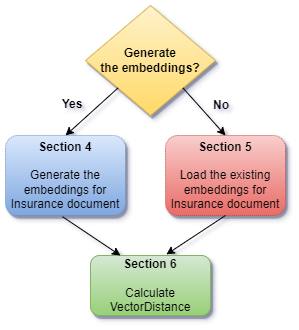

The diagram above was exported from draw.io. Its source (the exported page's mxGraphModel, read from the mxfile embedded in the PNG):
<mxGraphModel dx="1434" dy="758" grid="1" gridSize="10" guides="1" tooltips="1" connect="1" arrows="1" fold="1" page="1" pageScale="1" pageWidth="1100" pageHeight="850" math="0" shadow="1">
  <root>
    <mxCell id="0" />
    <mxCell id="1" parent="0" />
    <mxCell id="lRPB4oKcpw0_PEV0Y43H-1" value="&lt;b&gt;Generate &lt;br&gt;the embeddings?&lt;/b&gt;" style="rhombus;whiteSpace=wrap;html=1;fillColor=#fff2cc;strokeColor=#d6b656;gradientColor=#ffd966;rounded=0;shadow=1;" parent="1" vertex="1">
      <mxGeometry x="360" y="180" width="130" height="110" as="geometry" />
    </mxCell>
    <mxCell id="lRPB4oKcpw0_PEV0Y43H-2" value="&lt;b&gt;Section 4&lt;br&gt;&lt;/b&gt;&lt;br&gt;Generate the embeddings for Insurance document" style="rounded=1;whiteSpace=wrap;html=1;fillColor=#dae8fc;strokeColor=#6c8ebf;gradientColor=#7ea6e0;dashed=1;dashPattern=1 1;shadow=1;" parent="1" vertex="1">
      <mxGeometry x="280" y="310" width="120" height="80" as="geometry" />
    </mxCell>
    <mxCell id="lRPB4oKcpw0_PEV0Y43H-3" value="&lt;b&gt;Section 5&lt;br&gt;&lt;/b&gt;&lt;br&gt;Load the existing embeddings for Insurance document" style="rounded=1;whiteSpace=wrap;html=1;fillColor=#f8cecc;strokeColor=#b85450;gradientColor=#ea6b66;dashed=1;dashPattern=1 1;glass=0;shadow=1;" parent="1" vertex="1">
      <mxGeometry x="440" y="310" width="120" height="80" as="geometry" />
    </mxCell>
    <mxCell id="lRPB4oKcpw0_PEV0Y43H-4" value="" style="endArrow=classic;html=1;rounded=0;exitX=0;exitY=1;exitDx=0;exitDy=0;entryX=0.5;entryY=0;entryDx=0;entryDy=0;" parent="1" source="lRPB4oKcpw0_PEV0Y43H-1" target="lRPB4oKcpw0_PEV0Y43H-2" edge="1">
      <mxGeometry width="50" height="50" relative="1" as="geometry">
        <mxPoint x="400" y="420" as="sourcePoint" />
        <mxPoint x="450" y="370" as="targetPoint" />
      </mxGeometry>
    </mxCell>
    <mxCell id="lRPB4oKcpw0_PEV0Y43H-5" value="" style="endArrow=classic;html=1;rounded=0;exitX=1;exitY=1;exitDx=0;exitDy=0;entryX=0.5;entryY=0;entryDx=0;entryDy=0;" parent="1" source="lRPB4oKcpw0_PEV0Y43H-1" target="lRPB4oKcpw0_PEV0Y43H-3" edge="1">
      <mxGeometry width="50" height="50" relative="1" as="geometry">
        <mxPoint x="400" y="420" as="sourcePoint" />
        <mxPoint x="450" y="370" as="targetPoint" />
      </mxGeometry>
    </mxCell>
    <mxCell id="lRPB4oKcpw0_PEV0Y43H-6" value="&lt;b&gt;Section 6&lt;br&gt;&lt;/b&gt;&lt;br&gt;Calculate VectorDistance" style="rounded=1;whiteSpace=wrap;html=1;fillColor=#d5e8d4;strokeColor=#82b366;gradientColor=#97d077;shadow=1;" parent="1" vertex="1">
      <mxGeometry x="365" y="430" width="120" height="60" as="geometry" />
    </mxCell>
    <mxCell id="lRPB4oKcpw0_PEV0Y43H-7" value="" style="endArrow=classic;html=1;rounded=0;exitX=0.475;exitY=1.015;exitDx=0;exitDy=0;exitPerimeter=0;entryX=0.25;entryY=0;entryDx=0;entryDy=0;" parent="1" source="lRPB4oKcpw0_PEV0Y43H-2" target="lRPB4oKcpw0_PEV0Y43H-6" edge="1">
      <mxGeometry width="50" height="50" relative="1" as="geometry">
        <mxPoint x="400" y="420" as="sourcePoint" />
        <mxPoint x="450" y="370" as="targetPoint" />
      </mxGeometry>
    </mxCell>
    <mxCell id="lRPB4oKcpw0_PEV0Y43H-8" value="" style="endArrow=classic;html=1;rounded=0;exitX=0.5;exitY=1;exitDx=0;exitDy=0;entryX=0.632;entryY=-0.017;entryDx=0;entryDy=0;entryPerimeter=0;" parent="1" source="lRPB4oKcpw0_PEV0Y43H-3" target="lRPB4oKcpw0_PEV0Y43H-6" edge="1">
      <mxGeometry width="50" height="50" relative="1" as="geometry">
        <mxPoint x="400" y="410" as="sourcePoint" />
        <mxPoint x="450" y="360" as="targetPoint" />
      </mxGeometry>
    </mxCell>
    <mxCell id="rHhN5VtkYhmYadUMfb9q-1" value="&lt;b&gt;Yes&lt;/b&gt;" style="text;html=1;strokeColor=none;fillColor=none;align=center;verticalAlign=middle;whiteSpace=wrap;rounded=0;" parent="1" vertex="1">
      <mxGeometry x="317" y="264" width="60" height="30" as="geometry" />
    </mxCell>
    <mxCell id="rHhN5VtkYhmYadUMfb9q-2" value="&lt;b&gt;No&lt;/b&gt;" style="text;html=1;strokeColor=none;fillColor=none;align=center;verticalAlign=middle;whiteSpace=wrap;rounded=0;" parent="1" vertex="1">
      <mxGeometry x="466" y="265" width="60" height="30" as="geometry" />
    </mxCell>
  </root>
</mxGraphModel>